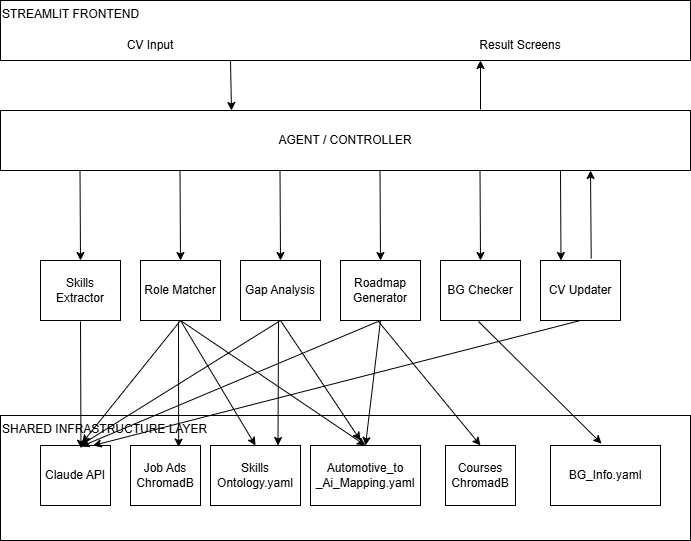

The diagram above was exported from draw.io. Its source (the exported page's mxGraphModel, read from the mxfile embedded in the PNG):
<mxGraphModel dx="1406" dy="746" grid="1" gridSize="10" guides="1" tooltips="1" connect="1" arrows="1" fold="1" page="1" pageScale="1" pageWidth="827" pageHeight="1169" math="0" shadow="0">
  <root>
    <mxCell id="0" />
    <mxCell id="1" parent="0" />
    <mxCell id="KD7kXEYnGO_Rq9dt1Ybo-1" parent="1" style="rounded=0;whiteSpace=wrap;html=1;align=left;verticalAlign=top;" value="STREAMLIT FRONTEND" vertex="1">
      <mxGeometry height="60" width="690" x="80" y="140" as="geometry" />
    </mxCell>
    <mxCell id="KD7kXEYnGO_Rq9dt1Ybo-2" parent="1" style="text;html=1;whiteSpace=wrap;strokeColor=none;fillColor=none;align=center;verticalAlign=middle;rounded=0;" value="CV Input" vertex="1">
      <mxGeometry height="30" width="60" x="200" y="170" as="geometry" />
    </mxCell>
    <mxCell id="KD7kXEYnGO_Rq9dt1Ybo-3" parent="1" style="text;html=1;whiteSpace=wrap;strokeColor=none;fillColor=none;align=center;verticalAlign=middle;rounded=0;" value="Result Screens" vertex="1">
      <mxGeometry height="30" width="120" x="540" y="170" as="geometry" />
    </mxCell>
    <mxCell id="KD7kXEYnGO_Rq9dt1Ybo-4" parent="1" style="rounded=0;whiteSpace=wrap;html=1;align=center;verticalAlign=middle;" value="AGENT / CONTROLLER" vertex="1">
      <mxGeometry height="60" width="690" x="80" y="250" as="geometry" />
    </mxCell>
    <mxCell id="KD7kXEYnGO_Rq9dt1Ybo-5" parent="1" style="rounded=0;whiteSpace=wrap;html=1;align=left;verticalAlign=top;" value="SHARED INFRASTRUCTURE LAYER" vertex="1">
      <mxGeometry height="125" width="690" x="80" y="555" as="geometry" />
    </mxCell>
    <mxCell id="KD7kXEYnGO_Rq9dt1Ybo-6" parent="1" style="rounded=0;whiteSpace=wrap;html=1;" value="Claude API" vertex="1">
      <mxGeometry height="60" width="70" x="120" y="585" as="geometry" />
    </mxCell>
    <mxCell id="KD7kXEYnGO_Rq9dt1Ybo-7" parent="1" style="rounded=0;whiteSpace=wrap;html=1;" value="Skills Extractor" vertex="1">
      <mxGeometry height="60" width="80" x="120" y="400" as="geometry" />
    </mxCell>
    <mxCell id="KD7kXEYnGO_Rq9dt1Ybo-8" parent="1" style="rounded=0;whiteSpace=wrap;html=1;" value="Role Matcher" vertex="1">
      <mxGeometry height="60" width="80" x="220" y="400" as="geometry" />
    </mxCell>
    <mxCell id="KD7kXEYnGO_Rq9dt1Ybo-9" parent="1" style="rounded=0;whiteSpace=wrap;html=1;" value="Gap Analysis" vertex="1">
      <mxGeometry height="60" width="80" x="320" y="400" as="geometry" />
    </mxCell>
    <mxCell id="KD7kXEYnGO_Rq9dt1Ybo-10" parent="1" style="rounded=0;whiteSpace=wrap;html=1;" value="Roadmap Generator" vertex="1">
      <mxGeometry height="60" width="80" x="420" y="400" as="geometry" />
    </mxCell>
    <mxCell id="KD7kXEYnGO_Rq9dt1Ybo-11" parent="1" style="rounded=0;whiteSpace=wrap;html=1;" value="BG Checker" vertex="1">
      <mxGeometry height="60" width="80" x="520" y="400" as="geometry" />
    </mxCell>
    <mxCell id="KD7kXEYnGO_Rq9dt1Ybo-12" parent="1" style="rounded=0;whiteSpace=wrap;html=1;" value="CV Updater" vertex="1">
      <mxGeometry height="60" width="80" x="620" y="400" as="geometry" />
    </mxCell>
    <mxCell id="KD7kXEYnGO_Rq9dt1Ybo-13" parent="1" style="rounded=0;whiteSpace=wrap;html=1;" value="Job Ads ChromadB" vertex="1">
      <mxGeometry height="60" width="70" x="210" y="585" as="geometry" />
    </mxCell>
    <mxCell id="KD7kXEYnGO_Rq9dt1Ybo-14" parent="1" style="rounded=0;whiteSpace=wrap;html=1;" value="Courses ChromadB" vertex="1">
      <mxGeometry height="60" width="70" x="525" y="585" as="geometry" />
    </mxCell>
    <mxCell id="KD7kXEYnGO_Rq9dt1Ybo-15" parent="1" style="rounded=0;whiteSpace=wrap;html=1;" value="Skills Ontology.yaml" vertex="1">
      <mxGeometry height="60" width="90" x="290" y="585" as="geometry" />
    </mxCell>
    <mxCell id="KD7kXEYnGO_Rq9dt1Ybo-16" parent="1" style="rounded=0;whiteSpace=wrap;html=1;" value="Automotive_to&lt;div&gt;_Ai_Mapping.yaml&lt;/div&gt;" vertex="1">
      <mxGeometry height="60" width="110" x="390" y="585" as="geometry" />
    </mxCell>
    <mxCell id="KD7kXEYnGO_Rq9dt1Ybo-17" parent="1" style="rounded=0;whiteSpace=wrap;html=1;" value="BG_Info.yaml" vertex="1">
      <mxGeometry height="60" width="110" x="630" y="585" as="geometry" />
    </mxCell>
    <mxCell id="KD7kXEYnGO_Rq9dt1Ybo-18" edge="1" parent="1" style="endArrow=classic;html=1;rounded=0;entryX=0.5;entryY=0;entryDx=0;entryDy=0;" target="KD7kXEYnGO_Rq9dt1Ybo-7" value="">
      <mxGeometry height="50" relative="1" width="50" as="geometry">
        <mxPoint x="159.5" y="310" as="sourcePoint" />
        <mxPoint x="159.5" y="380" as="targetPoint" />
      </mxGeometry>
    </mxCell>
    <mxCell id="KD7kXEYnGO_Rq9dt1Ybo-19" edge="1" parent="1" style="endArrow=classic;html=1;rounded=0;entryX=0.5;entryY=0;entryDx=0;entryDy=0;" value="">
      <mxGeometry height="50" relative="1" width="50" as="geometry">
        <mxPoint x="259.5" y="310" as="sourcePoint" />
        <mxPoint x="260" y="400" as="targetPoint" />
      </mxGeometry>
    </mxCell>
    <mxCell id="KD7kXEYnGO_Rq9dt1Ybo-20" edge="1" parent="1" style="endArrow=classic;html=1;rounded=0;entryX=0.5;entryY=0;entryDx=0;entryDy=0;" value="">
      <mxGeometry height="50" relative="1" width="50" as="geometry">
        <mxPoint x="359.5" y="310" as="sourcePoint" />
        <mxPoint x="360" y="400" as="targetPoint" />
      </mxGeometry>
    </mxCell>
    <mxCell id="KD7kXEYnGO_Rq9dt1Ybo-21" edge="1" parent="1" style="endArrow=classic;html=1;rounded=0;entryX=0.5;entryY=0;entryDx=0;entryDy=0;" value="">
      <mxGeometry height="50" relative="1" width="50" as="geometry">
        <mxPoint x="459.5" y="310" as="sourcePoint" />
        <mxPoint x="460" y="400" as="targetPoint" />
      </mxGeometry>
    </mxCell>
    <mxCell id="KD7kXEYnGO_Rq9dt1Ybo-22" edge="1" parent="1" style="endArrow=classic;html=1;rounded=0;entryX=0.5;entryY=0;entryDx=0;entryDy=0;" value="">
      <mxGeometry height="50" relative="1" width="50" as="geometry">
        <mxPoint x="559.5" y="310" as="sourcePoint" />
        <mxPoint x="560" y="400" as="targetPoint" />
      </mxGeometry>
    </mxCell>
    <mxCell id="KD7kXEYnGO_Rq9dt1Ybo-23" edge="1" parent="1" style="endArrow=classic;html=1;rounded=0;entryX=0.5;entryY=0;entryDx=0;entryDy=0;" value="">
      <mxGeometry height="50" relative="1" width="50" as="geometry">
        <mxPoint x="640" y="310" as="sourcePoint" />
        <mxPoint x="640.5" y="400" as="targetPoint" />
      </mxGeometry>
    </mxCell>
    <mxCell id="KD7kXEYnGO_Rq9dt1Ybo-24" edge="1" parent="1" style="endArrow=classic;html=1;rounded=0;" value="">
      <mxGeometry height="50" relative="1" width="50" as="geometry">
        <mxPoint x="310" y="200" as="sourcePoint" />
        <mxPoint x="311" y="250" as="targetPoint" />
      </mxGeometry>
    </mxCell>
    <mxCell id="KD7kXEYnGO_Rq9dt1Ybo-25" edge="1" parent="1" style="endArrow=classic;html=1;rounded=0;entryX=0.578;entryY=0.045;entryDx=0;entryDy=0;entryPerimeter=0;" target="KD7kXEYnGO_Rq9dt1Ybo-6" value="">
      <mxGeometry height="50" relative="1" width="50" as="geometry">
        <mxPoint x="160" y="461" as="sourcePoint" />
        <mxPoint x="160" y="580" as="targetPoint" />
      </mxGeometry>
    </mxCell>
    <mxCell id="KD7kXEYnGO_Rq9dt1Ybo-26" edge="1" parent="1" style="endArrow=classic;html=1;rounded=0;entryX=0.688;entryY=0.026;entryDx=0;entryDy=0;entryPerimeter=0;" target="KD7kXEYnGO_Rq9dt1Ybo-13" value="">
      <mxGeometry height="50" relative="1" width="50" as="geometry">
        <mxPoint x="258" y="461" as="sourcePoint" />
        <mxPoint x="258.5" y="551" as="targetPoint" />
      </mxGeometry>
    </mxCell>
    <mxCell id="KD7kXEYnGO_Rq9dt1Ybo-27" edge="1" parent="1" style="endArrow=classic;html=1;rounded=0;entryX=0.75;entryY=0;entryDx=0;entryDy=0;" target="KD7kXEYnGO_Rq9dt1Ybo-15" value="">
      <mxGeometry height="50" relative="1" width="50" as="geometry">
        <mxPoint x="358" y="461" as="sourcePoint" />
        <mxPoint x="358.5" y="551" as="targetPoint" />
      </mxGeometry>
    </mxCell>
    <mxCell id="KD7kXEYnGO_Rq9dt1Ybo-28" edge="1" parent="1" style="endArrow=classic;html=1;rounded=0;entryX=0.5;entryY=0;entryDx=0;entryDy=0;" target="KD7kXEYnGO_Rq9dt1Ybo-14" value="">
      <mxGeometry height="50" relative="1" width="50" as="geometry">
        <mxPoint x="458" y="461" as="sourcePoint" />
        <mxPoint x="458.5" y="551" as="targetPoint" />
      </mxGeometry>
    </mxCell>
    <mxCell id="KD7kXEYnGO_Rq9dt1Ybo-29" edge="1" parent="1" style="endArrow=classic;html=1;rounded=0;entryX=0.464;entryY=-0.031;entryDx=0;entryDy=0;entryPerimeter=0;" target="KD7kXEYnGO_Rq9dt1Ybo-17" value="">
      <mxGeometry height="50" relative="1" width="50" as="geometry">
        <mxPoint x="558" y="461" as="sourcePoint" />
        <mxPoint x="558.5" y="551" as="targetPoint" />
      </mxGeometry>
    </mxCell>
    <mxCell id="KD7kXEYnGO_Rq9dt1Ybo-30" edge="1" parent="1" source="KD7kXEYnGO_Rq9dt1Ybo-12" style="endArrow=classic;html=1;rounded=0;exitX=0.634;exitY=-0.033;exitDx=0;exitDy=0;exitPerimeter=0;" value="">
      <mxGeometry height="50" relative="1" width="50" as="geometry">
        <mxPoint x="670" y="400" as="sourcePoint" />
        <mxPoint x="670" y="310" as="targetPoint" />
      </mxGeometry>
    </mxCell>
    <mxCell id="KD7kXEYnGO_Rq9dt1Ybo-31" edge="1" parent="1" style="endArrow=classic;html=1;rounded=0;endFill=1;" value="">
      <mxGeometry height="50" relative="1" width="50" as="geometry">
        <mxPoint x="560" y="249" as="sourcePoint" />
        <mxPoint x="560" y="200" as="targetPoint" />
      </mxGeometry>
    </mxCell>
    <mxCell id="KD7kXEYnGO_Rq9dt1Ybo-34" edge="1" parent="1" source="KD7kXEYnGO_Rq9dt1Ybo-8" style="endArrow=classic;html=1;rounded=0;exitX=0.5;exitY=1;exitDx=0;exitDy=0;entryX=0.594;entryY=-0.04;entryDx=0;entryDy=0;entryPerimeter=0;" target="KD7kXEYnGO_Rq9dt1Ybo-6" value="">
      <mxGeometry height="50" relative="1" width="50" as="geometry">
        <mxPoint x="260" y="460" as="sourcePoint" />
        <mxPoint x="300" y="540" as="targetPoint" />
      </mxGeometry>
    </mxCell>
    <mxCell id="KD7kXEYnGO_Rq9dt1Ybo-35" edge="1" parent="1" style="endArrow=classic;html=1;rounded=0;" value="">
      <mxGeometry height="50" relative="1" width="50" as="geometry">
        <mxPoint x="360" y="460" as="sourcePoint" />
        <mxPoint x="440" y="580" as="targetPoint" />
      </mxGeometry>
    </mxCell>
    <mxCell id="KD7kXEYnGO_Rq9dt1Ybo-36" edge="1" parent="1" style="endArrow=classic;html=1;rounded=0;entryX=0.569;entryY=-0.002;entryDx=0;entryDy=0;entryPerimeter=0;" target="KD7kXEYnGO_Rq9dt1Ybo-6" value="">
      <mxGeometry height="50" relative="1" width="50" as="geometry">
        <mxPoint x="360" y="460" as="sourcePoint" />
        <mxPoint x="470" y="420" as="targetPoint" />
      </mxGeometry>
    </mxCell>
    <mxCell id="KD7kXEYnGO_Rq9dt1Ybo-37" edge="1" parent="1" source="KD7kXEYnGO_Rq9dt1Ybo-10" style="endArrow=classic;html=1;rounded=0;exitX=0.5;exitY=1;exitDx=0;exitDy=0;entryX=0.578;entryY=0.017;entryDx=0;entryDy=0;entryPerimeter=0;" target="KD7kXEYnGO_Rq9dt1Ybo-6" value="">
      <mxGeometry height="50" relative="1" width="50" as="geometry">
        <mxPoint x="420" y="470" as="sourcePoint" />
        <mxPoint x="470" y="420" as="targetPoint" />
      </mxGeometry>
    </mxCell>
    <mxCell id="KD7kXEYnGO_Rq9dt1Ybo-38" edge="1" parent="1" source="KD7kXEYnGO_Rq9dt1Ybo-12" style="endArrow=classic;html=1;rounded=0;exitX=0.5;exitY=1;exitDx=0;exitDy=0;entryX=0.75;entryY=0;entryDx=0;entryDy=0;" target="KD7kXEYnGO_Rq9dt1Ybo-6" value="">
      <mxGeometry height="50" relative="1" width="50" as="geometry">
        <mxPoint x="420" y="470" as="sourcePoint" />
        <mxPoint x="470" y="420" as="targetPoint" />
      </mxGeometry>
    </mxCell>
    <mxCell id="KD7kXEYnGO_Rq9dt1Ybo-39" edge="1" parent="1" source="KD7kXEYnGO_Rq9dt1Ybo-8" style="endArrow=classic;html=1;rounded=0;exitX=0.5;exitY=1;exitDx=0;exitDy=0;entryX=0.5;entryY=0;entryDx=0;entryDy=0;" target="KD7kXEYnGO_Rq9dt1Ybo-15" value="">
      <mxGeometry height="50" relative="1" width="50" as="geometry">
        <mxPoint x="420" y="470" as="sourcePoint" />
        <mxPoint x="470" y="420" as="targetPoint" />
      </mxGeometry>
    </mxCell>
    <mxCell id="KD7kXEYnGO_Rq9dt1Ybo-40" edge="1" parent="1" source="KD7kXEYnGO_Rq9dt1Ybo-8" style="endArrow=classic;html=1;rounded=0;exitX=0.5;exitY=1;exitDx=0;exitDy=0;entryX=0.5;entryY=0;entryDx=0;entryDy=0;" target="KD7kXEYnGO_Rq9dt1Ybo-16" value="">
      <mxGeometry height="50" relative="1" width="50" as="geometry">
        <mxPoint x="370" y="420" as="sourcePoint" />
        <mxPoint x="420" y="370" as="targetPoint" />
      </mxGeometry>
    </mxCell>
    <mxCell id="KD7kXEYnGO_Rq9dt1Ybo-41" edge="1" parent="1" style="endArrow=classic;html=1;rounded=0;entryX=0.5;entryY=0;entryDx=0;entryDy=0;" target="KD7kXEYnGO_Rq9dt1Ybo-16" value="">
      <mxGeometry height="50" relative="1" width="50" as="geometry">
        <mxPoint x="460" y="460" as="sourcePoint" />
        <mxPoint x="400" y="340" as="targetPoint" />
      </mxGeometry>
    </mxCell>
  </root>
</mxGraphModel>